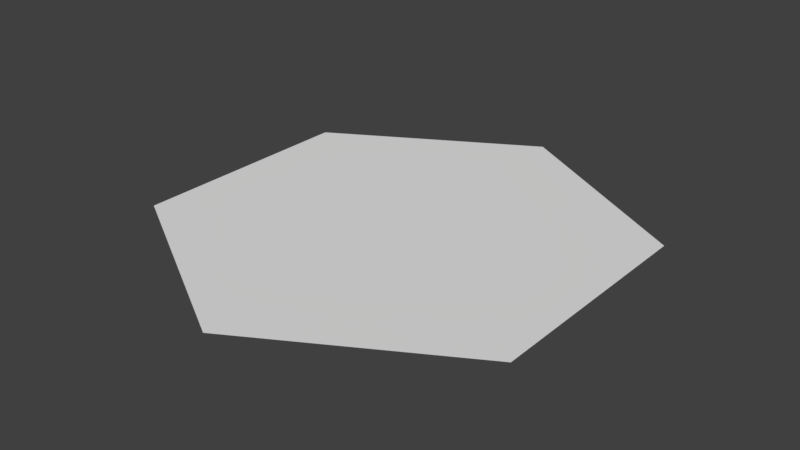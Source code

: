# Source: HexCollider.blend  (saved by Blender 2.78.0; exported with 4.5.12 LTS)
import bpy
from mathutils import Matrix  # noqa: F401  (used for matrix-valued properties, if any)

bpy.ops.wm.read_factory_settings(use_empty=True)
scene = bpy.context.scene
scene.name = 'Scene'

# ---- collections
col_collection_1 = bpy.data.collections.new('Collection 1'); scene.collection.children.link(col_collection_1)

# ---- world
world_world = bpy.data.worlds.new('World'); scene.world = world_world
world_world.color = (0.05088, 0.05088, 0.05088)
world_world.use_sun_shadow = False
world_world.sun_shadow_jitter_overblur = 0.0
world_world.cycles.sampling_method = 'MANUAL'

# ---- meshes
me_circle = bpy.data.meshes.new('Circle')
me_circle.from_pydata([(0.0, -2.524e-08, -0.5775), (-0.5001, -1.262e-08, -0.2887), (-0.5001, 1.262e-08, 0.2888), (5.049e-08, 2.524e-08, 0.5775), (0.5001, 1.262e-08, 0.2887), (0.5001, -1.262e-08, -0.2887)], [], [(1, 2, 3, 4, 5, 0)])
me_circle.use_remesh_preserve_volume = False
me_circle.use_remesh_preserve_attributes = False
me_circle.use_mirror_vertex_groups = False
me_circle.update()

# ---- objects
ob_hexcollider = bpy.data.objects.new('HexCollider', me_circle)

# ---- transforms, parenting, visibility, modifiers, constraints
ob_hexcollider.location = (0.0, 0.0, 0.0)
ob_hexcollider.rotation_euler = (1.571, 0.0, 0.0)
ob_hexcollider.lineart.crease_threshold = 0.0

# ---- collection membership
col_collection_1.objects.link(ob_hexcollider)

# ---- scene / render settings (as saved in the file)
scene.frame_start = 1; scene.frame_end = 250; scene.frame_set(1)
scene.render.engine = 'BLENDER_EEVEE_NEXT'
scene.render.resolution_percentage = 50
scene.render.dither_intensity = 0.0
scene.cycles.use_denoising = False
scene.cycles.samples = 128
scene.cycles.sampling_pattern = 'TABULATED_SOBOL'
scene.cycles.light_sampling_threshold = 0.0
scene.cycles.use_adaptive_sampling = False
scene.cycles.use_light_tree = False
scene.cycles.blur_glossy = 0.0
scene.cycles.sample_clamp_indirect = 0.0
scene.view_settings.view_transform = 'Standard'
bpy.context.view_layer.update()

# ---- added for rendering (the .blend has no active camera and no usable light): camera, sun
cam_auto = bpy.data.cameras.new('AutoCamera')
cam_auto.lens = 50.0
cam_auto.sensor_width = 36.0
cam_auto.clip_end = 1000.0
ob_auto_camera = bpy.data.objects.new('AutoCamera', cam_auto)
scene.collection.objects.link(ob_auto_camera)
ob_auto_camera.location = (1.41367, -1.6964, 1.13094)
ob_auto_camera.rotation_euler = (1.09748, -7.21219e-08, 0.694738)
scene.camera = ob_auto_camera
light_auto_sun = bpy.data.lights.new('AutoSun', 'SUN')
light_auto_sun.energy = 3.0
light_auto_sun.angle = 0.0523599
ob_auto_sun = bpy.data.objects.new('AutoSun', light_auto_sun)
scene.collection.objects.link(ob_auto_sun)
ob_auto_sun.rotation_euler = (0.872665, 0.174533, 0.523599)
bpy.context.view_layer.update()
